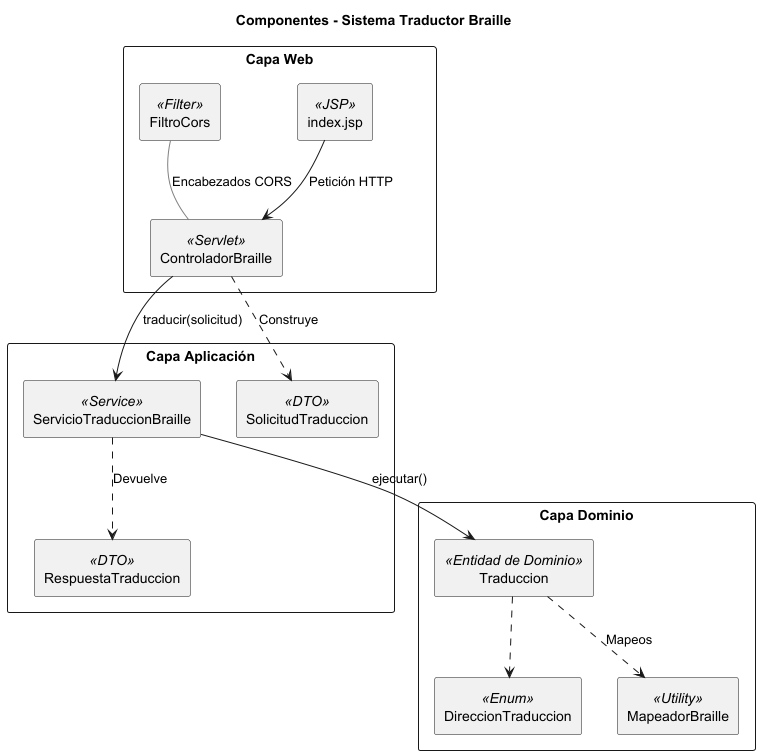

The diagram above was rendered by PlantUML. Its source (embedded in the PNG):
@startuml ComponentesSistemaBraille
' Diagrama de componentes del Sistema Traductor Braille
' Cada paquete representa una agrupación lógica dentro de la arquitectura.

title Componentes - Sistema Traductor Braille

skinparam componentStyle rectangle
skinparam shadowing false
skinparam defaultTextAlignment center
skinparam packageStyle rectangle

package "Capa Web" {
  [index.jsp] <<JSP>>
  [ControladorBraille] <<Servlet>>
  [FiltroCors] <<Filter>>
}

package "Capa Aplicación" {
  [ServicioTraduccionBraille] <<Service>>
  [SolicitudTraduccion] <<DTO>>
  [RespuestaTraduccion] <<DTO>>
}

package "Capa Dominio" {
  [Traduccion] <<Entidad de Dominio>>
  [DireccionTraduccion] <<Enum>>
  [MapeadorBraille] <<Utility>>
}

[index.jsp] --> [ControladorBraille] : Petición HTTP
[FiltroCors] -[#gray]- [ControladorBraille] : Encabezados CORS
[ControladorBraille] ..> [SolicitudTraduccion] : Construye
[ControladorBraille] --> [ServicioTraduccionBraille] : traducir(solicitud)
[ServicioTraduccionBraille] ..> [RespuestaTraduccion] : Devuelve
[ServicioTraduccionBraille] --> [Traduccion] : ejecutar()
[Traduccion] ..> [MapeadorBraille] : Mapeos
[Traduccion] ..> [DireccionTraduccion]

@enduml